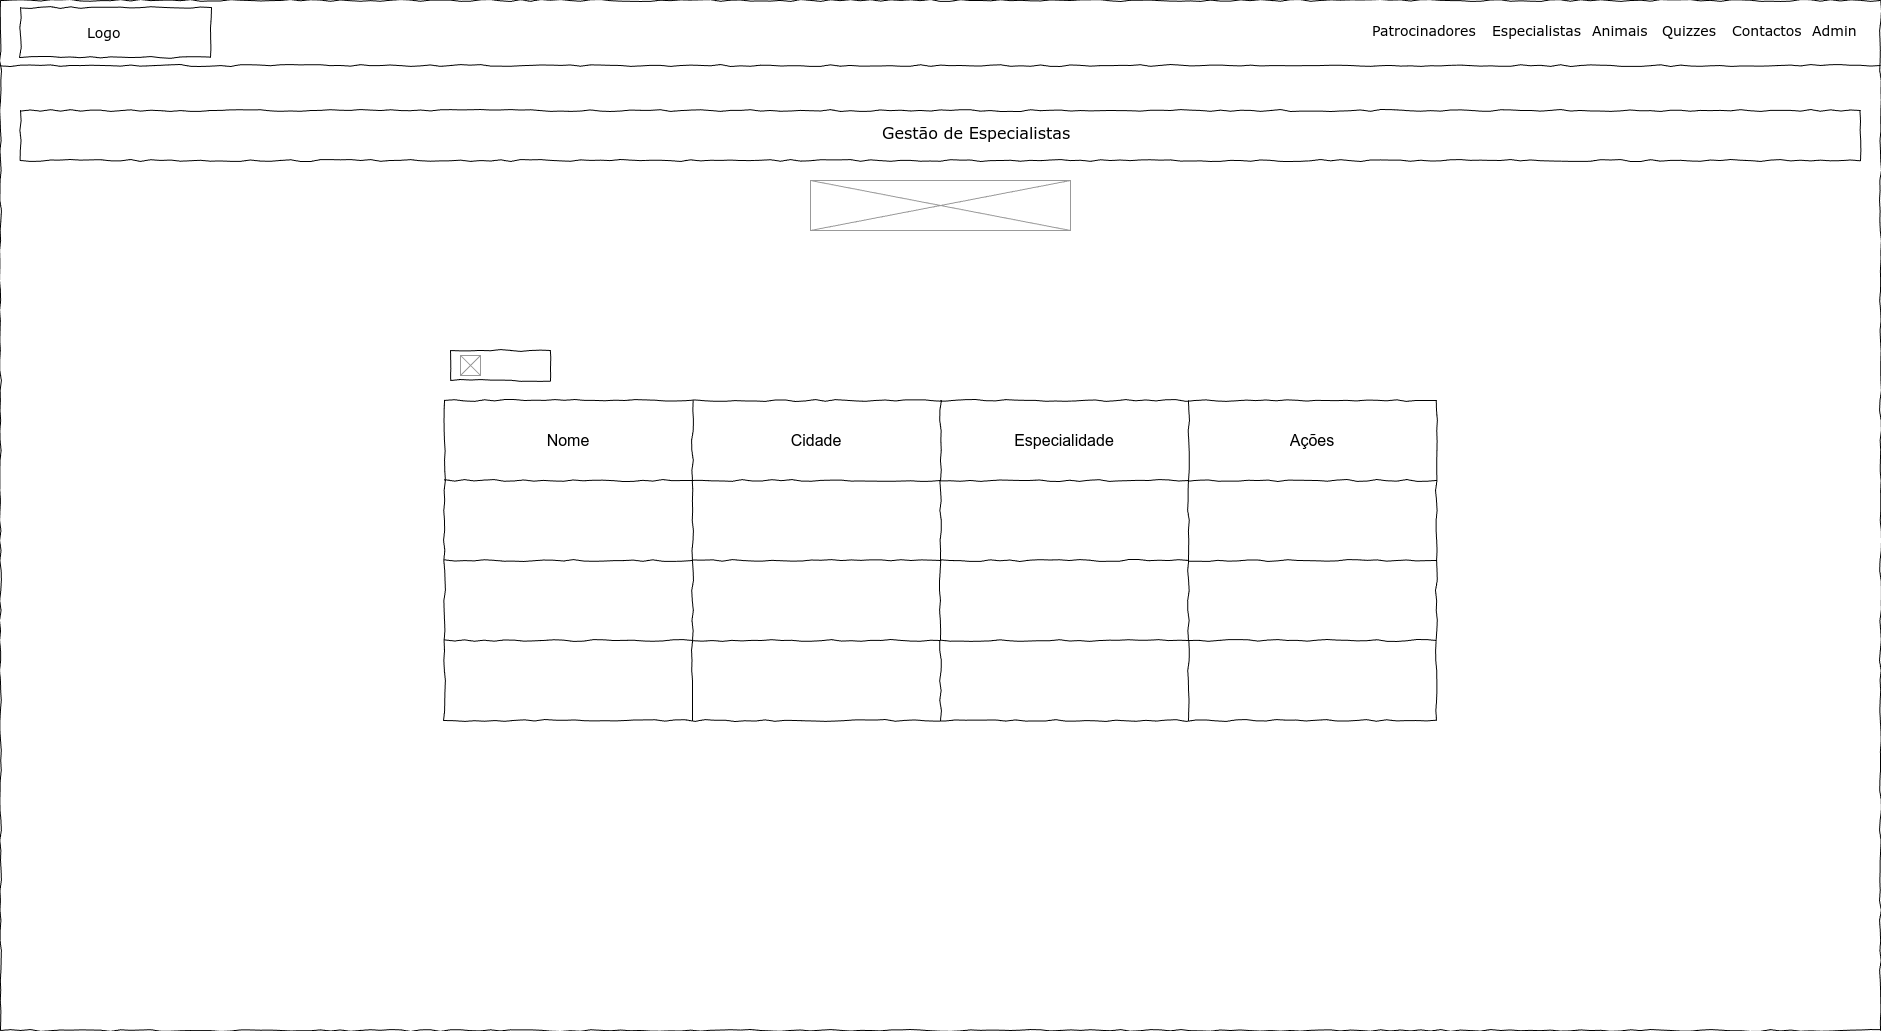

The diagram above was exported from draw.io. Its source (the exported page's mxGraphModel, read from the mxfile embedded in the PNG):
<mxGraphModel dx="1983" dy="1246" grid="1" gridSize="10" guides="1" tooltips="1" connect="1" arrows="1" fold="1" page="1" pageScale="1" pageWidth="1920" pageHeight="1080" background="none" math="0" shadow="0">
  <root>
    <mxCell id="D71bdwrr0CoLhIHEvDvB-0" />
    <mxCell id="D71bdwrr0CoLhIHEvDvB-1" style="locked=1;" parent="D71bdwrr0CoLhIHEvDvB-0" />
    <mxCell id="D71bdwrr0CoLhIHEvDvB-2" value="Skeleton" style="locked=1;" parent="D71bdwrr0CoLhIHEvDvB-0" />
    <mxCell id="D71bdwrr0CoLhIHEvDvB-3" value="" style="whiteSpace=wrap;html=1;rounded=0;shadow=0;labelBackgroundColor=none;strokeColor=#000000;strokeWidth=1;fillColor=none;fontFamily=Verdana;fontSize=12;fontColor=#000000;align=center;comic=1;" vertex="1" parent="D71bdwrr0CoLhIHEvDvB-2">
      <mxGeometry x="20" y="20" width="1880" height="1030" as="geometry" />
    </mxCell>
    <mxCell id="D71bdwrr0CoLhIHEvDvB-4" value="" style="whiteSpace=wrap;html=1;rounded=0;shadow=0;labelBackgroundColor=none;strokeWidth=1;fontFamily=Verdana;fontSize=28;align=center;comic=1;" vertex="1" parent="D71bdwrr0CoLhIHEvDvB-2">
      <mxGeometry x="40" y="27" width="190" height="50" as="geometry" />
    </mxCell>
    <mxCell id="D71bdwrr0CoLhIHEvDvB-5" value="" style="line;strokeWidth=1;html=1;rounded=0;shadow=0;labelBackgroundColor=none;fillColor=none;fontFamily=Verdana;fontSize=14;fontColor=#000000;align=center;comic=1;" vertex="1" parent="D71bdwrr0CoLhIHEvDvB-2">
      <mxGeometry x="20" y="60" width="1880" height="50" as="geometry" />
    </mxCell>
    <mxCell id="D71bdwrr0CoLhIHEvDvB-6" value="Logo" style="text;html=1;points=[];align=left;verticalAlign=top;spacingTop=-4;fontSize=14;fontFamily=Verdana" vertex="1" parent="D71bdwrr0CoLhIHEvDvB-2">
      <mxGeometry x="105" y="42" width="60" height="20" as="geometry" />
    </mxCell>
    <mxCell id="D71bdwrr0CoLhIHEvDvB-7" value="" style="group;fontSize=14;" vertex="1" connectable="0" parent="D71bdwrr0CoLhIHEvDvB-2">
      <mxGeometry x="1390" y="40" width="500" height="20" as="geometry" />
    </mxCell>
    <mxCell id="D71bdwrr0CoLhIHEvDvB-8" value="Animais" style="text;html=1;points=[];align=left;verticalAlign=top;spacingTop=-4;fontSize=14;fontFamily=Verdana" vertex="1" parent="D71bdwrr0CoLhIHEvDvB-7">
      <mxGeometry x="220" width="60" height="20" as="geometry" />
    </mxCell>
    <mxCell id="D71bdwrr0CoLhIHEvDvB-9" value="Quizzes" style="text;html=1;points=[];align=left;verticalAlign=top;spacingTop=-4;fontSize=14;fontFamily=Verdana" vertex="1" parent="D71bdwrr0CoLhIHEvDvB-7">
      <mxGeometry x="290" width="60" height="20" as="geometry" />
    </mxCell>
    <mxCell id="D71bdwrr0CoLhIHEvDvB-10" value="Contactos" style="text;html=1;points=[];align=left;verticalAlign=top;spacingTop=-4;fontSize=14;fontFamily=Verdana" vertex="1" parent="D71bdwrr0CoLhIHEvDvB-7">
      <mxGeometry x="360" width="60" height="20" as="geometry" />
    </mxCell>
    <mxCell id="D71bdwrr0CoLhIHEvDvB-11" value="Admin" style="text;html=1;points=[];align=left;verticalAlign=top;spacingTop=-4;fontSize=14;fontFamily=Verdana" vertex="1" parent="D71bdwrr0CoLhIHEvDvB-7">
      <mxGeometry x="440" width="60" height="20" as="geometry" />
    </mxCell>
    <mxCell id="D71bdwrr0CoLhIHEvDvB-12" value="Especialistas" style="text;html=1;points=[];align=left;verticalAlign=top;spacingTop=-4;fontSize=14;fontFamily=Verdana" vertex="1" parent="D71bdwrr0CoLhIHEvDvB-7">
      <mxGeometry x="120" width="60" height="20" as="geometry" />
    </mxCell>
    <mxCell id="D71bdwrr0CoLhIHEvDvB-13" value="Patrocinadores" style="text;html=1;points=[];align=left;verticalAlign=top;spacingTop=-4;fontSize=14;fontFamily=Verdana" vertex="1" parent="D71bdwrr0CoLhIHEvDvB-7">
      <mxGeometry width="60" height="20" as="geometry" />
    </mxCell>
    <mxCell id="D71bdwrr0CoLhIHEvDvB-14" value="Body" style="locked=1;" parent="D71bdwrr0CoLhIHEvDvB-0" />
    <mxCell id="D71bdwrr0CoLhIHEvDvB-15" value="" style="group" vertex="1" connectable="0" parent="D71bdwrr0CoLhIHEvDvB-14">
      <mxGeometry x="40" y="130" width="1840" height="50" as="geometry" />
    </mxCell>
    <mxCell id="D71bdwrr0CoLhIHEvDvB-16" value="" style="whiteSpace=wrap;html=1;rounded=0;shadow=0;labelBackgroundColor=none;strokeWidth=1;fillColor=none;fontFamily=Verdana;fontSize=12;align=center;comic=1;" vertex="1" parent="D71bdwrr0CoLhIHEvDvB-15">
      <mxGeometry width="1840" height="50" as="geometry" />
    </mxCell>
    <mxCell id="D71bdwrr0CoLhIHEvDvB-17" value="Gestão de Especialistas" style="text;html=1;points=[];align=left;verticalAlign=top;spacingTop=-4;fontSize=16;fontFamily=Verdana" vertex="1" parent="D71bdwrr0CoLhIHEvDvB-15">
      <mxGeometry x="860" y="10" width="60" height="20" as="geometry" />
    </mxCell>
    <mxCell id="D71bdwrr0CoLhIHEvDvB-18" value="" style="shape=table;startSize=0;container=1;collapsible=0;childLayout=tableLayout;comic=1;fontSize=16;" vertex="1" parent="D71bdwrr0CoLhIHEvDvB-14">
      <mxGeometry x="464" y="420" width="992" height="320" as="geometry" />
    </mxCell>
    <mxCell id="D71bdwrr0CoLhIHEvDvB-19" value="" style="shape=tableRow;horizontal=0;startSize=0;swimlaneHead=0;swimlaneBody=0;strokeColor=inherit;top=0;left=0;bottom=0;right=0;collapsible=0;dropTarget=0;fillColor=none;points=[[0,0.5],[1,0.5]];portConstraint=eastwest;fontSize=16;" vertex="1" parent="D71bdwrr0CoLhIHEvDvB-18">
      <mxGeometry width="992" height="80" as="geometry" />
    </mxCell>
    <mxCell id="D71bdwrr0CoLhIHEvDvB-20" value="Nome" style="shape=partialRectangle;html=1;whiteSpace=wrap;connectable=0;strokeColor=inherit;overflow=hidden;fillColor=none;top=0;left=0;bottom=0;right=0;pointerEvents=1;fontSize=16;" vertex="1" parent="D71bdwrr0CoLhIHEvDvB-19">
      <mxGeometry width="248" height="80" as="geometry">
        <mxRectangle width="248" height="80" as="alternateBounds" />
      </mxGeometry>
    </mxCell>
    <mxCell id="D71bdwrr0CoLhIHEvDvB-21" value="Cidade" style="shape=partialRectangle;html=1;whiteSpace=wrap;connectable=0;strokeColor=inherit;overflow=hidden;fillColor=none;top=0;left=0;bottom=0;right=0;pointerEvents=1;fontSize=16;" vertex="1" parent="D71bdwrr0CoLhIHEvDvB-19">
      <mxGeometry x="248" width="248" height="80" as="geometry">
        <mxRectangle width="248" height="80" as="alternateBounds" />
      </mxGeometry>
    </mxCell>
    <mxCell id="D71bdwrr0CoLhIHEvDvB-22" value="Especialidade" style="shape=partialRectangle;html=1;whiteSpace=wrap;connectable=0;strokeColor=inherit;overflow=hidden;fillColor=none;top=0;left=0;bottom=0;right=0;pointerEvents=1;fontSize=16;" vertex="1" parent="D71bdwrr0CoLhIHEvDvB-19">
      <mxGeometry x="496" width="248" height="80" as="geometry">
        <mxRectangle width="248" height="80" as="alternateBounds" />
      </mxGeometry>
    </mxCell>
    <mxCell id="D71bdwrr0CoLhIHEvDvB-23" value="Ações" style="shape=partialRectangle;html=1;whiteSpace=wrap;connectable=0;strokeColor=inherit;overflow=hidden;fillColor=none;top=0;left=0;bottom=0;right=0;pointerEvents=1;fontSize=16;" vertex="1" parent="D71bdwrr0CoLhIHEvDvB-19">
      <mxGeometry x="744" width="248" height="80" as="geometry">
        <mxRectangle width="248" height="80" as="alternateBounds" />
      </mxGeometry>
    </mxCell>
    <mxCell id="D71bdwrr0CoLhIHEvDvB-24" value="" style="shape=tableRow;horizontal=0;startSize=0;swimlaneHead=0;swimlaneBody=0;strokeColor=inherit;top=0;left=0;bottom=0;right=0;collapsible=0;dropTarget=0;fillColor=none;points=[[0,0.5],[1,0.5]];portConstraint=eastwest;fontSize=16;" vertex="1" parent="D71bdwrr0CoLhIHEvDvB-18">
      <mxGeometry y="80" width="992" height="80" as="geometry" />
    </mxCell>
    <mxCell id="D71bdwrr0CoLhIHEvDvB-25" value="" style="shape=partialRectangle;html=1;whiteSpace=wrap;connectable=0;strokeColor=inherit;overflow=hidden;fillColor=none;top=0;left=0;bottom=0;right=0;pointerEvents=1;fontSize=16;" vertex="1" parent="D71bdwrr0CoLhIHEvDvB-24">
      <mxGeometry width="248" height="80" as="geometry">
        <mxRectangle width="248" height="80" as="alternateBounds" />
      </mxGeometry>
    </mxCell>
    <mxCell id="D71bdwrr0CoLhIHEvDvB-26" value="" style="shape=partialRectangle;html=1;whiteSpace=wrap;connectable=0;strokeColor=inherit;overflow=hidden;fillColor=none;top=0;left=0;bottom=0;right=0;pointerEvents=1;fontSize=16;" vertex="1" parent="D71bdwrr0CoLhIHEvDvB-24">
      <mxGeometry x="248" width="248" height="80" as="geometry">
        <mxRectangle width="248" height="80" as="alternateBounds" />
      </mxGeometry>
    </mxCell>
    <mxCell id="D71bdwrr0CoLhIHEvDvB-27" value="" style="shape=partialRectangle;html=1;whiteSpace=wrap;connectable=0;strokeColor=inherit;overflow=hidden;fillColor=none;top=0;left=0;bottom=0;right=0;pointerEvents=1;fontSize=16;" vertex="1" parent="D71bdwrr0CoLhIHEvDvB-24">
      <mxGeometry x="496" width="248" height="80" as="geometry">
        <mxRectangle width="248" height="80" as="alternateBounds" />
      </mxGeometry>
    </mxCell>
    <mxCell id="D71bdwrr0CoLhIHEvDvB-28" value="" style="shape=partialRectangle;html=1;whiteSpace=wrap;connectable=0;strokeColor=inherit;overflow=hidden;fillColor=none;top=0;left=0;bottom=0;right=0;pointerEvents=1;fontSize=16;" vertex="1" parent="D71bdwrr0CoLhIHEvDvB-24">
      <mxGeometry x="744" width="248" height="80" as="geometry">
        <mxRectangle width="248" height="80" as="alternateBounds" />
      </mxGeometry>
    </mxCell>
    <mxCell id="D71bdwrr0CoLhIHEvDvB-29" value="" style="shape=tableRow;horizontal=0;startSize=0;swimlaneHead=0;swimlaneBody=0;strokeColor=inherit;top=0;left=0;bottom=0;right=0;collapsible=0;dropTarget=0;fillColor=none;points=[[0,0.5],[1,0.5]];portConstraint=eastwest;fontSize=16;" vertex="1" parent="D71bdwrr0CoLhIHEvDvB-18">
      <mxGeometry y="160" width="992" height="80" as="geometry" />
    </mxCell>
    <mxCell id="D71bdwrr0CoLhIHEvDvB-30" value="" style="shape=partialRectangle;html=1;whiteSpace=wrap;connectable=0;strokeColor=inherit;overflow=hidden;fillColor=none;top=0;left=0;bottom=0;right=0;pointerEvents=1;fontSize=16;" vertex="1" parent="D71bdwrr0CoLhIHEvDvB-29">
      <mxGeometry width="248" height="80" as="geometry">
        <mxRectangle width="248" height="80" as="alternateBounds" />
      </mxGeometry>
    </mxCell>
    <mxCell id="D71bdwrr0CoLhIHEvDvB-31" value="" style="shape=partialRectangle;html=1;whiteSpace=wrap;connectable=0;strokeColor=inherit;overflow=hidden;fillColor=none;top=0;left=0;bottom=0;right=0;pointerEvents=1;fontSize=16;" vertex="1" parent="D71bdwrr0CoLhIHEvDvB-29">
      <mxGeometry x="248" width="248" height="80" as="geometry">
        <mxRectangle width="248" height="80" as="alternateBounds" />
      </mxGeometry>
    </mxCell>
    <mxCell id="D71bdwrr0CoLhIHEvDvB-32" value="" style="shape=partialRectangle;html=1;whiteSpace=wrap;connectable=0;strokeColor=inherit;overflow=hidden;fillColor=none;top=0;left=0;bottom=0;right=0;pointerEvents=1;fontSize=16;" vertex="1" parent="D71bdwrr0CoLhIHEvDvB-29">
      <mxGeometry x="496" width="248" height="80" as="geometry">
        <mxRectangle width="248" height="80" as="alternateBounds" />
      </mxGeometry>
    </mxCell>
    <mxCell id="D71bdwrr0CoLhIHEvDvB-33" value="" style="shape=partialRectangle;html=1;whiteSpace=wrap;connectable=0;strokeColor=inherit;overflow=hidden;fillColor=none;top=0;left=0;bottom=0;right=0;pointerEvents=1;fontSize=16;" vertex="1" parent="D71bdwrr0CoLhIHEvDvB-29">
      <mxGeometry x="744" width="248" height="80" as="geometry">
        <mxRectangle width="248" height="80" as="alternateBounds" />
      </mxGeometry>
    </mxCell>
    <mxCell id="D71bdwrr0CoLhIHEvDvB-34" value="" style="shape=tableRow;horizontal=0;startSize=0;swimlaneHead=0;swimlaneBody=0;strokeColor=inherit;top=0;left=0;bottom=0;right=0;collapsible=0;dropTarget=0;fillColor=none;points=[[0,0.5],[1,0.5]];portConstraint=eastwest;fontSize=16;" vertex="1" parent="D71bdwrr0CoLhIHEvDvB-18">
      <mxGeometry y="240" width="992" height="80" as="geometry" />
    </mxCell>
    <mxCell id="D71bdwrr0CoLhIHEvDvB-35" value="" style="shape=partialRectangle;html=1;whiteSpace=wrap;connectable=0;strokeColor=inherit;overflow=hidden;fillColor=none;top=0;left=0;bottom=0;right=0;pointerEvents=1;fontSize=16;" vertex="1" parent="D71bdwrr0CoLhIHEvDvB-34">
      <mxGeometry width="248" height="80" as="geometry">
        <mxRectangle width="248" height="80" as="alternateBounds" />
      </mxGeometry>
    </mxCell>
    <mxCell id="D71bdwrr0CoLhIHEvDvB-36" value="" style="shape=partialRectangle;html=1;whiteSpace=wrap;connectable=0;strokeColor=inherit;overflow=hidden;fillColor=none;top=0;left=0;bottom=0;right=0;pointerEvents=1;fontSize=16;" vertex="1" parent="D71bdwrr0CoLhIHEvDvB-34">
      <mxGeometry x="248" width="248" height="80" as="geometry">
        <mxRectangle width="248" height="80" as="alternateBounds" />
      </mxGeometry>
    </mxCell>
    <mxCell id="D71bdwrr0CoLhIHEvDvB-37" value="" style="shape=partialRectangle;html=1;whiteSpace=wrap;connectable=0;strokeColor=inherit;overflow=hidden;fillColor=none;top=0;left=0;bottom=0;right=0;pointerEvents=1;fontSize=16;" vertex="1" parent="D71bdwrr0CoLhIHEvDvB-34">
      <mxGeometry x="496" width="248" height="80" as="geometry">
        <mxRectangle width="248" height="80" as="alternateBounds" />
      </mxGeometry>
    </mxCell>
    <mxCell id="D71bdwrr0CoLhIHEvDvB-38" value="" style="shape=partialRectangle;html=1;whiteSpace=wrap;connectable=0;strokeColor=inherit;overflow=hidden;fillColor=none;top=0;left=0;bottom=0;right=0;pointerEvents=1;fontSize=16;" vertex="1" parent="D71bdwrr0CoLhIHEvDvB-34">
      <mxGeometry x="744" width="248" height="80" as="geometry">
        <mxRectangle width="248" height="80" as="alternateBounds" />
      </mxGeometry>
    </mxCell>
    <mxCell id="D71bdwrr0CoLhIHEvDvB-39" value="" style="verticalLabelPosition=bottom;shadow=0;dashed=0;align=center;html=1;verticalAlign=top;strokeWidth=1;shape=mxgraph.mockup.graphics.simpleIcon;strokeColor=#999999;" vertex="1" parent="D71bdwrr0CoLhIHEvDvB-14">
      <mxGeometry x="830" y="200" width="260" height="50" as="geometry" />
    </mxCell>
    <mxCell id="D71bdwrr0CoLhIHEvDvB-40" value="" style="group" vertex="1" connectable="0" parent="D71bdwrr0CoLhIHEvDvB-14">
      <mxGeometry x="470" y="370" width="100" height="30" as="geometry" />
    </mxCell>
    <mxCell id="D71bdwrr0CoLhIHEvDvB-41" value="" style="rounded=0;whiteSpace=wrap;html=1;comic=1;" vertex="1" parent="D71bdwrr0CoLhIHEvDvB-40">
      <mxGeometry width="100" height="30" as="geometry" />
    </mxCell>
    <mxCell id="D71bdwrr0CoLhIHEvDvB-42" value="" style="verticalLabelPosition=bottom;shadow=0;dashed=0;align=center;html=1;verticalAlign=top;strokeWidth=1;shape=mxgraph.mockup.graphics.simpleIcon;strokeColor=#999999;" vertex="1" parent="D71bdwrr0CoLhIHEvDvB-40">
      <mxGeometry x="10" y="5" width="20" height="20" as="geometry" />
    </mxCell>
  </root>
</mxGraphModel>